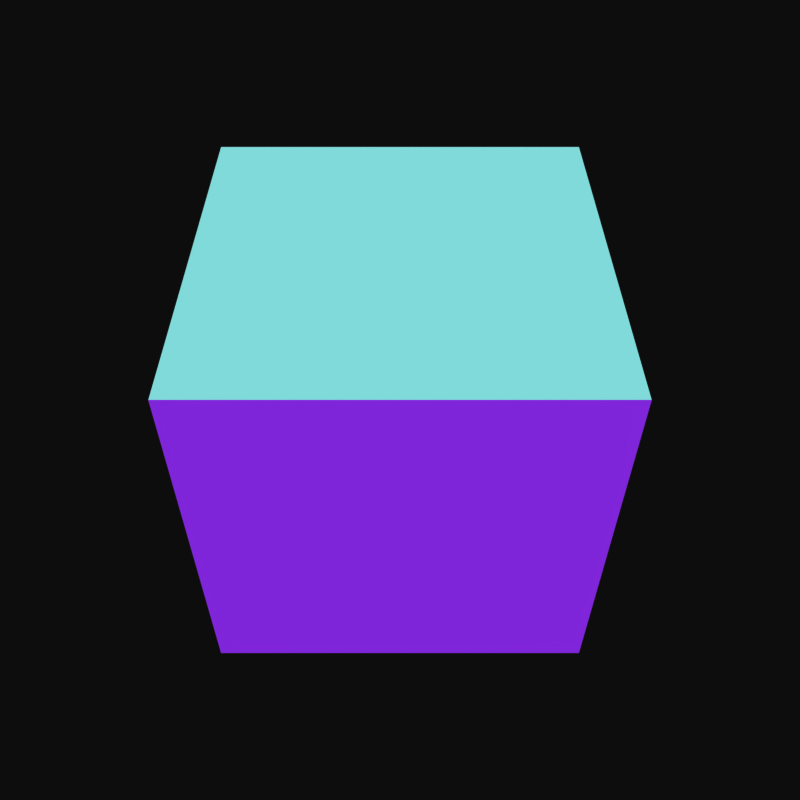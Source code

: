 # Source: materials.blend  (saved by Blender 2.79.0; exported with 4.5.12 LTS)
import bpy
from mathutils import Matrix  # noqa: F401  (used for matrix-valued properties, if any)

bpy.ops.wm.read_factory_settings(use_empty=True)
scene = bpy.context.scene
scene.name = 'Scene'

# ---- collections
col_collection_1 = bpy.data.collections.new('Collection 1'); scene.collection.children.link(col_collection_1)

# ---- materials (node trees are filled in below, after node groups)
mat_normals_material = bpy.data.materials.new('normals_material')
mat_normals_material.alpha_threshold = 0.0
mat_normals_material.roughness = 0.0

# ---- material node trees
mat_normals_material.use_nodes = True; mat_normals_material.node_tree.nodes.clear()
_N = mat_normals_material.node_tree.nodes; _L = mat_normals_material.node_tree.links
n0 = _N.new('ShaderNodeTexCoord'); n0.name = 'Texture Coordinate'; n0.location = (-988, 732)
n1 = _N.new('ShaderNodeVectorTransform'); n1.name = 'Vector Transform'; n1.location = (-804, 677)
n1.vector_type = 'NORMAL'
n1.convert_from = 'OBJECT'
n1.convert_to = 'CAMERA'
n2 = _N.new('ShaderNodeMapping'); n2.name = 'Mapping'; n2.location = (-598, 747)
n2.vector_type = 'NORMAL'
n2.inputs[1].default_value = (-1.0, -1.0, 1.0)
n2.inputs[3].default_value = (2.0, 2.0, -2.0)
n3 = _N.new('ShaderNodeMath'); n3.name = 'Math.003'; n3.location = (-9, 442)
n3.inputs[0].default_value = 1.0
n4 = _N.new('ShaderNodeMath'); n4.name = 'Math.002'; n4.location = (-11, 824)
n4.inputs[0].default_value = 1.0
n5 = _N.new('ShaderNodeMath'); n5.name = 'Math.005'; n5.location = (171, 824)
n5.operation = 'MULTIPLY'
n6 = _N.new('ShaderNodeMath'); n6.name = 'Math.006'; n6.location = (174, 634)
n6.operation = 'MULTIPLY'
n7 = _N.new('ShaderNodeMath'); n7.name = 'Math.007'; n7.location = (179, 444)
n7.operation = 'MULTIPLY'
n8 = _N.new('ShaderNodeMath'); n8.name = 'Math.004'; n8.location = (-8, 635)
n8.inputs[0].default_value = 1.0
n9 = _N.new('ShaderNodeOutputMaterial'); n9.name = 'Material Output'; n9.location = (773, 706)
n10 = _N.new('ShaderNodeCombineColor'); n10.name = 'Combine RGB'; n10.location = (380, 638)
n11 = _N.new('ShaderNodeEmission'); n11.name = 'Emission'; n11.location = (567, 708)
n11.width = 123
n12 = _N.new('ShaderNodeSeparateXYZ'); n12.name = 'Separate XYZ'; n12.location = (-229, 703)
_L.new(n11.outputs[0], n9.inputs[0])
_L.new(n1.outputs[0], n2.inputs[0])
_L.new(n12.outputs[0], n4.inputs[1])
_L.new(n12.outputs[1], n8.inputs[1])
_L.new(n12.outputs[2], n3.inputs[1])
_L.new(n4.outputs[0], n5.inputs[1])
_L.new(n3.outputs[0], n7.inputs[1])
_L.new(n8.outputs[0], n6.inputs[1])
_L.new(n7.outputs[0], n10.inputs[2])
_L.new(n6.outputs[0], n10.inputs[1])
_L.new(n5.outputs[0], n10.inputs[0])
_L.new(n0.outputs[1], n1.inputs[0])
_L.new(n10.outputs[0], n11.inputs[0])
_L.new(n2.outputs[0], n12.inputs[0])
n9.is_active_output = True

# ---- world
world_world = bpy.data.worlds.new('World'); scene.world = world_world
world_world.color = (0.05088, 0.05088, 0.05088)
world_world.use_sun_shadow = False
world_world.sun_shadow_jitter_overblur = 0.0
world_world.cycles.sampling_method = 'MANUAL'

# ---- cameras
cam_camera = bpy.data.cameras.new('Camera')
cam_camera.clip_end = 100.0
cam_camera.lens = 35.0
cam_camera.sensor_width = 32.0
cam_camera.sensor_height = 18.0
cam_camera.display_size = 2.0
cam_camera.dof.focus_distance = 0.0

# ---- meshes
me_cube_001 = bpy.data.meshes.new('Cube.001')
me_cube_001.from_pydata([(-1.0, -1.0, -1.0), (-1.0, -1.0, 1.0), (-1.0, 1.0, -1.0), (-1.0, 1.0, 1.0), (1.0, -1.0, -1.0), (1.0, -1.0, 1.0), (1.0, 1.0, -1.0), (1.0, 1.0, 1.0)], [], [(0, 1, 3, 2), (2, 3, 7, 6), (6, 7, 5, 4), (4, 5, 1, 0), (2, 6, 4, 0), (7, 3, 1, 5)])
me_cube_001.materials.append(mat_normals_material)
me_cube_001.use_remesh_preserve_volume = False
me_cube_001.use_remesh_preserve_attributes = False
me_cube_001.use_mirror_vertex_groups = False
me_cube_001.update()

# ---- objects
ob_camera = bpy.data.objects.new('Camera', cam_camera)
ob_cube = bpy.data.objects.new('Cube', me_cube_001)

# ---- transforms, parenting, visibility, modifiers, constraints
ob_camera.location = (0.0, 0.0, 2.0)
ob_camera.lineart.crease_threshold = 0.0
ob_cube.location = (0.0, 0.0, 0.0)
ob_cube.rotation_euler = (0.7854, -0.0, 0.0)
ob_cube.scale = (0.4092, 0.4092, 0.4092)
ob_cube.lineart.crease_threshold = 0.0

# ---- collection membership
col_collection_1.objects.link(ob_camera)
col_collection_1.objects.link(ob_cube)

# ---- scene / render settings (as saved in the file)
scene.camera = ob_camera
scene.frame_start = 1; scene.frame_end = 250; scene.frame_set(57)
scene.render.engine = 'CYCLES'
scene.render.resolution_x = 480
scene.render.resolution_y = 480
scene.render.resolution_percentage = 50
scene.render.dither_intensity = 0.0
scene.render.use_persistent_data = True
scene.cycles.use_denoising = False
scene.cycles.samples = 128
scene.cycles.sampling_pattern = 'TABULATED_SOBOL'
scene.cycles.use_adaptive_sampling = False
scene.cycles.use_light_tree = False
scene.cycles.blur_glossy = 0.0
scene.cycles.sample_clamp_indirect = 0.0
scene.cycles.debug_bvh_type = 'STATIC_BVH'
scene.cycles.debug_use_hair_bvh = False
scene.view_settings.view_transform = 'Raw'
bpy.context.view_layer.update()

